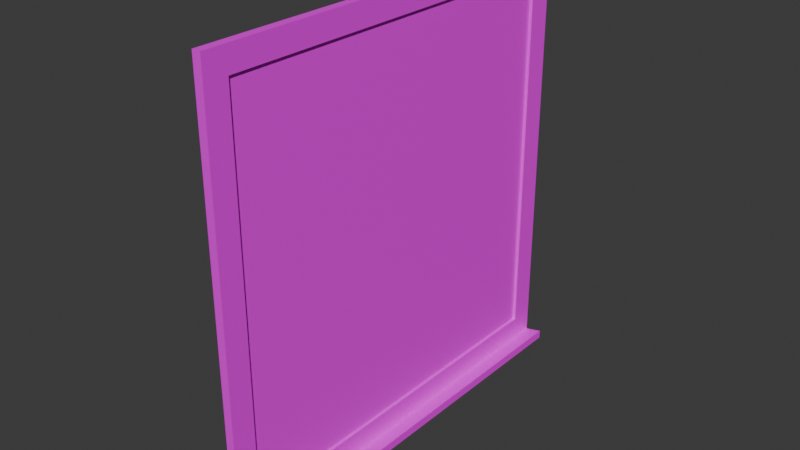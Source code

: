 # Source: raceGate_static.blend  (saved by Blender 4.4.32; exported with 4.5.12 LTS)
import bpy
from mathutils import Matrix  # noqa: F401  (used for matrix-valued properties, if any)

bpy.ops.wm.read_factory_settings(use_empty=True)
scene = bpy.context.scene
scene.name = 'Scene'

# ---- collections
col_collection = bpy.data.collections.new('Collection'); scene.collection.children.link(col_collection)

# ---- images (referenced by path relative to the original .blend; pixels are not part of the script)
import os
ASSET_DIR = os.environ.get("B2B_ASSET_DIR", "")  # directory of the original .blend (textures are referenced by path, not embedded)
HERE = os.path.dirname(os.path.abspath(__file__))  # packed textures are extracted next to this script under _unpacked/

def load_image(name, relpath, width, height, colorspace="sRGB"):
    """Load a texture the original file referenced (path relative to the .blend, or extracted next to this script)."""
    p = next((c for c in (os.path.join(HERE, relpath), os.path.join(ASSET_DIR, relpath)) if relpath and os.path.exists(c)), "")
    if p:
        img = bpy.data.images.load(p, check_existing=True)
        img.name = name
    else:  # same state as the original file: an image datablock whose file is absent (Cycles renders it pink)
        img = bpy.data.images.new(name, width, height)
        img.source = "FILE"
        img.filepath = "//" + (relpath or name)
    img.colorspace_settings.name = colorspace
    return img
img_basetext = load_image('baseText', 'baseText.png', 1024, 1024, 'sRGB')
img_doortext = load_image('doorText', 'doorText.png', 1024, 1024, 'sRGB')

# ---- materials (node trees are filled in below, after node groups)
mat_material = bpy.data.materials.new('Material')
mat_material.alpha_threshold = 0.0
mat_material.roughness = 0.5
mat_material.line_color = (0.0, 0.0, 0.0, 1.0)
mat_doormat = bpy.data.materials.new('doormat')
mat_basemat = bpy.data.materials.new('BaseMat')

# ---- material node trees
mat_material.use_nodes = True; mat_material.node_tree.nodes.clear()
_N = mat_material.node_tree.nodes; _L = mat_material.node_tree.links
n0 = _N.new('ShaderNodeOutputMaterial'); n0.name = 'Material Output'; n0.location = (300, 300)
n1 = _N.new('ShaderNodeBsdfPrincipled'); n1.name = 'Principled BSDF'; n1.location = (10, 300)
n1.inputs[3].default_value = 1.45
n2 = _N.new('ShaderNodeTexImage'); n2.name = 'Image Texture'; n2.location = (-280, 280)
n2.image = img_basetext
_L.new(n1.outputs[0], n0.inputs[0])
_L.new(n2.outputs[0], n1.inputs[0])
n0.is_active_output = True
mat_doormat.use_nodes = True; mat_doormat.node_tree.nodes.clear()
_N = mat_doormat.node_tree.nodes; _L = mat_doormat.node_tree.links
n0 = _N.new('ShaderNodeBsdfPrincipled'); n0.name = 'Principled BSDF'; n0.location = (10, 300)
n1 = _N.new('ShaderNodeOutputMaterial'); n1.name = 'Material Output'; n1.location = (300, 300)
n2 = _N.new('ShaderNodeTexImage'); n2.name = 'Image Texture'; n2.location = (-280, 280)
n2.image = img_doortext
_L.new(n0.outputs[0], n1.inputs[0])
_L.new(n2.outputs[0], n0.inputs[0])
n1.is_active_output = True
mat_basemat.use_nodes = True; mat_basemat.node_tree.nodes.clear()
_N = mat_basemat.node_tree.nodes; _L = mat_basemat.node_tree.links
n0 = _N.new('ShaderNodeBsdfPrincipled'); n0.name = 'Principled BSDF'; n0.location = (10, 300)
n1 = _N.new('ShaderNodeOutputMaterial'); n1.name = 'Material Output'; n1.location = (300, 300)
n2 = _N.new('ShaderNodeTexImage'); n2.name = 'Image Texture'; n2.location = (-280, 280)
n2.image = img_basetext
_L.new(n0.outputs[0], n1.inputs[0])
_L.new(n2.outputs[0], n0.inputs[0])
n1.is_active_output = True

# ---- world
world_world = bpy.data.worlds.new('World'); scene.world = world_world
world_world.use_nodes = True; world_world.node_tree.nodes.clear()
_N = world_world.node_tree.nodes; _L = world_world.node_tree.links
n0 = _N.new('ShaderNodeOutputWorld'); n0.name = 'World Output'; n0.location = (300, 300)
n1 = _N.new('ShaderNodeBackground'); n1.name = 'Background'; n1.location = (10, 300)
n1.inputs[0].default_value = (0.05088, 0.05088, 0.05088, 1.0)
_L.new(n1.outputs[0], n0.inputs[0])
n0.is_active_output = True
world_world.color = (0.05088, 0.05088, 0.05088)
world_world.sun_shadow_jitter_overblur = 0.0

# ---- meshes
me_cube = bpy.data.meshes.new('Cube')
me_cube.from_pydata([(1.0, 1.0, 1.0), (1.0, 1.0, -1.0), (1.0, -1.0, 1.0), (1.0, -1.0, -1.0), (-1.0, 1.0, 1.0), (-1.0, 1.0, -1.0), (-1.0, -1.0, 1.0), (-1.0, -1.0, -1.0), (0.3333, 1.0, -1.0), (-0.3333, 1.0, -1.0), (0.3333, -1.0, 0.2585), (-0.3333, -1.0, 0.2585), (-0.3333, -1.0, -1.0), (0.3333, -1.0, -1.0), (-0.3333, 1.0, 0.2585), (0.3333, 1.0, 0.2585)], [], [(14, 4, 6, 11), (12, 11, 6, 7), (7, 6, 4, 5), (1, 0, 2, 3), (8, 15, 0, 1), (5, 4, 14, 9), (9, 14, 15, 8), (3, 2, 10, 13), (13, 10, 11, 12), (0, 15, 10, 2), (15, 14, 11, 10)])
_uv = me_cube.uv_layers.new(name='UVMap')
_uv.uv.foreach_set('vector', [0.8644, 0.3578, 0.734, 0.3578, 0.734, 0.006115, 0.8644, 0.006115, 0.3578, 0.1234, 0.1365, 0.1234, 0.006115, 0.006115, 0.3578, 0.006115, 0.3578, 0.7218, 0.006115, 0.7218, 0.006115, 0.3701, 0.3578, 0.3701, 0.7218, 0.3578, 0.3701, 0.3578, 0.3701, 0.006115, 0.7218, 0.006115, 0.7218, 0.4873, 0.5005, 0.4873, 0.3701, 0.3701, 0.7218, 0.3701, 0.7218, 0.7218, 0.3701, 0.7218, 0.5005, 0.6045, 0.7218, 0.6045, 0.7218, 0.6045, 0.5005, 0.6045, 0.5005, 0.4873, 0.7218, 0.4873, 0.3578, 0.3578, 0.006115, 0.3578, 0.1365, 0.2406, 0.3578, 0.2406, 0.3578, 0.2406, 0.1365, 0.2406, 0.1365, 0.1234, 0.3578, 0.1234, 0.734, 0.3701, 0.8644, 0.3701, 0.8644, 0.7218, 0.734, 0.7218, 0.9939, 0.3578, 0.8766, 0.3578, 0.8766, 0.006115, 0.9939, 0.006115])
me_cube.materials.append(mat_material)
me_cube.use_mirror_vertex_groups = False
me_cube.update()
me_cube_001 = bpy.data.meshes.new('Cube.001')
me_cube_001.from_pydata([(-1.0, -1.0, -1.0), (-1.0, -1.0, 1.0), (-1.0, 1.0, -1.0), (-1.0, 1.0, 1.0), (1.0, -1.0, -1.0), (1.0, -1.0, 1.0), (1.0, 1.0, -1.0), (1.0, 1.0, 1.0), (-0.889, 0.889, -0.889), (-0.889, -0.889, -0.889), (-0.889, -0.889, 0.889), (-0.889, 0.889, 0.889), (0.889, 0.889, 0.889), (0.889, 0.889, -0.889), (0.889, -0.889, -0.889), (0.889, -0.889, 0.889), (0.208, 0.889, -0.889), (0.208, -0.889, -0.889), (0.208, -0.889, 0.889), (0.208, 0.889, 0.889), (-0.208, 0.889, 0.889), (-0.208, 0.889, -0.889), (-0.208, -0.889, -0.889), (-0.208, -0.889, 0.889)], [], [(7, 5, 15, 12), (2, 3, 7, 6), (0, 1, 10, 9), (4, 5, 1, 0), (2, 6, 4, 0), (7, 3, 1, 5), (15, 14, 22, 23), (8, 9, 17, 16), (6, 7, 12, 13), (1, 3, 11, 10), (2, 0, 9, 8), (5, 4, 14, 15), (4, 6, 13, 14), (3, 2, 8, 11), (17, 18, 19, 16), (21, 20, 23, 22), (14, 13, 21, 22), (11, 8, 16, 19), (9, 10, 18, 17), (12, 15, 23, 20), (13, 12, 20, 21), (10, 11, 19, 18)])
_uv = me_cube_001.uv_layers.new(name='UVMap')
_uv.uv.foreach_set('vector', [0.0, 0.0, 0.3043, 0.0, 0.2874, 0.02436, 0.01689, 0.02436, 0.3043, 0.6699, 1.329e-08, 0.6699, 3.608e-08, 0.3596, 0.3043, 0.3596, 0.6474, 0.9705, 0.6474, 0.6602, 0.6643, 0.6774, 0.6643, 0.9533, 0.9517, 0.3103, 0.6474, 0.3103, 0.6474, 3.195e-08, 0.9517, 5.518e-08, 0.8626, 0.6404, 0.6474, 0.6404, 0.6474, 0.3301, 0.8626, 0.3301, 0.4128, 0.3596, 0.628, 0.3596, 0.628, 0.6699, 0.4128, 0.6699, 0.1669, 0.7069, 0.1669, 0.9828, 9.494e-09, 0.9828, 9.494e-09, 0.7069, 0.6111, 0.3154, 0.3406, 0.3154, 0.3406, 0.1951, 0.6111, 0.1951, 0.2032, 1.0, 0.2032, 0.6897, 0.2201, 0.7069, 0.2201, 0.9828, 0.3696, 0.6699, 0.3696, 0.3596, 0.3934, 0.3768, 0.3934, 0.6527, 0.628, 0.3398, 0.3237, 0.3398, 0.3406, 0.3154, 0.6111, 0.3154, 0.1838, 0.6897, 0.1838, 1.0, 0.1669, 0.9828, 0.1669, 0.7069, 0.3502, 0.3596, 0.3502, 0.6699, 0.3263, 0.6527, 0.3263, 0.3768, 0.5966, 0.6897, 0.5966, 1.0, 0.5798, 0.9828, 0.5798, 0.7069, 0.3406, 0.1951, 0.3406, 8.713e-09, 0.6111, 8.713e-09, 0.6111, 0.1951, 0.01689, 0.3398, 0.01689, 0.1447, 0.2874, 0.1447, 0.2874, 0.3398, 0.8506, 0.9361, 0.8506, 0.6602, 0.9686, 0.6602, 0.9686, 0.9361, 0.5798, 0.7069, 0.5798, 0.9828, 0.4128, 0.9828, 0.4128, 0.7069, 0.6643, 0.9533, 0.6643, 0.6774, 0.8312, 0.6774, 0.8312, 0.9533, 0.01689, 0.02436, 0.2874, 0.02436, 0.2874, 0.1447, 0.01689, 0.1447, 0.2201, 0.9828, 0.2201, 0.7069, 0.387, 0.7069, 0.387, 0.9828, 1.0, 0.3301, 1.0, 0.606, 0.882, 0.606, 0.882, 0.3301])
me_cube_001.materials.append(mat_doormat)
me_cube_001.materials.append(mat_basemat)
me_cube_001.update()

# ---- objects
ob_base = bpy.data.objects.new('Base', me_cube)
ob_door = bpy.data.objects.new('Door', me_cube_001)

# ---- transforms, parenting, visibility, modifiers, constraints
ob_base.location = (0.0, 0.0, 0.0)
ob_base.scale = (0.5, 5.0, 0.1)
ob_base.lock_rotations_4d = False
ob_base.empty_display_type = 'ARROWS'
ob_base.lineart.crease_threshold = 0.0
ob_door.location = (0.0, 0.0, 5.0)
ob_door.scale = (0.1, 5.0, 5.0)

# ---- collection membership
col_collection.objects.link(ob_base)
col_collection.objects.link(ob_door)

# ---- scene / render settings (as saved in the file)
scene.frame_start = 1; scene.frame_end = 250; scene.frame_set(250)
scene.render.engine = 'BLENDER_EEVEE_NEXT'
bpy.context.view_layer.update()

# ---- added for rendering (the .blend has no active camera and no usable light): camera, sun
cam_auto = bpy.data.cameras.new('AutoCamera')
cam_auto.lens = 50.0
cam_auto.sensor_width = 36.0
cam_auto.clip_end = 1000.0
ob_auto_camera = bpy.data.objects.new('AutoCamera', cam_auto)
scene.collection.objects.link(ob_auto_camera)
ob_auto_camera.location = (13.1827, -15.8193, 15.4962)
ob_auto_camera.rotation_euler = (1.09748, -7.21219e-08, 0.694738)
scene.camera = ob_auto_camera
light_auto_sun = bpy.data.lights.new('AutoSun', 'SUN')
light_auto_sun.energy = 3.0
light_auto_sun.angle = 0.0523599
ob_auto_sun = bpy.data.objects.new('AutoSun', light_auto_sun)
scene.collection.objects.link(ob_auto_sun)
ob_auto_sun.rotation_euler = (0.872665, 0.174533, 0.523599)
bpy.context.view_layer.update()
